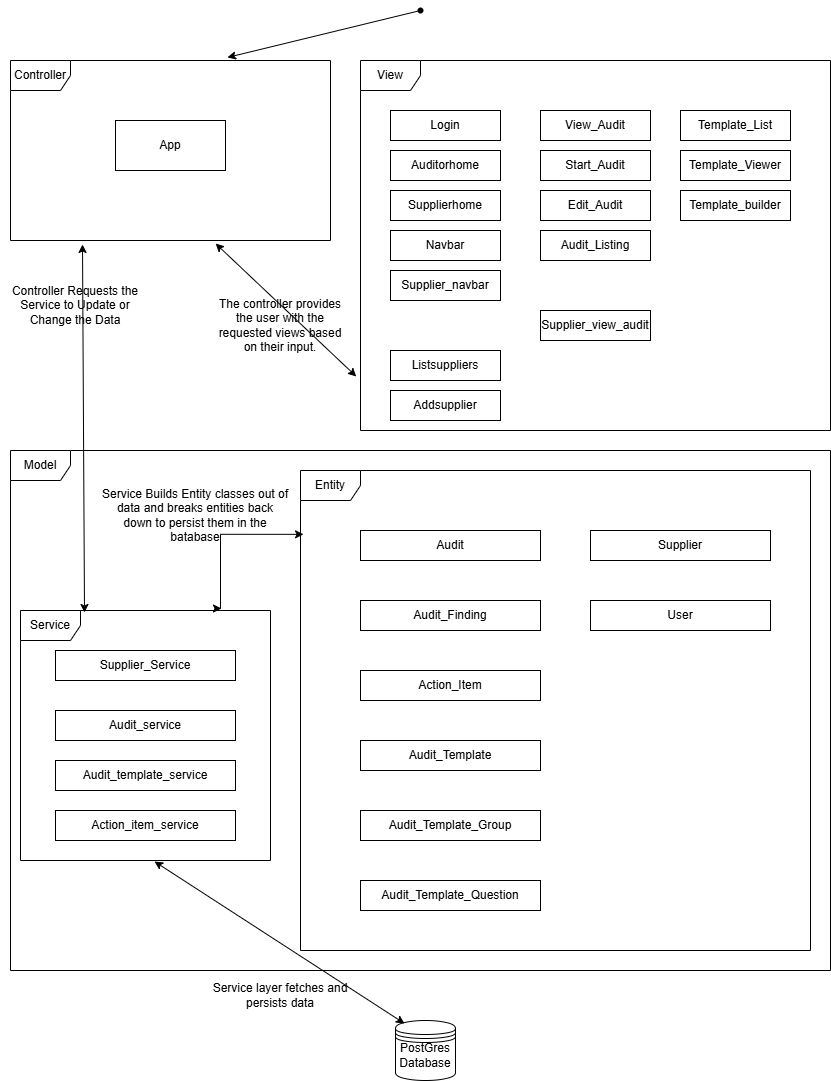

The diagram above was exported from draw.io. Its source (the exported page's mxGraphModel, read from the mxfile embedded in the PNG):
<mxGraphModel dx="1400" dy="763" grid="1" gridSize="10" guides="1" tooltips="1" connect="1" arrows="1" fold="1" page="1" pageScale="1" pageWidth="850" pageHeight="1100" math="0" shadow="0">
  <root>
    <mxCell id="0" />
    <mxCell id="1" parent="0" />
    <mxCell id="irlWhlHDuCGnzv8-vXnq-1" parent="1" style="shape=umlFrame;whiteSpace=wrap;html=1;pointerEvents=0;" value="Controller" vertex="1">
      <mxGeometry height="180" width="320" x="10" y="60" as="geometry" />
    </mxCell>
    <mxCell id="irlWhlHDuCGnzv8-vXnq-2" parent="1" style="shape=umlFrame;whiteSpace=wrap;html=1;pointerEvents=0;" value="View" vertex="1">
      <mxGeometry height="370" width="470" x="360" y="60" as="geometry" />
    </mxCell>
    <mxCell id="irlWhlHDuCGnzv8-vXnq-3" parent="1" style="shape=umlFrame;whiteSpace=wrap;html=1;pointerEvents=0;" value="Model" vertex="1">
      <mxGeometry height="520" width="820" x="10" y="450" as="geometry" />
    </mxCell>
    <mxCell id="irlWhlHDuCGnzv8-vXnq-4" parent="1" style="shape=umlFrame;whiteSpace=wrap;html=1;pointerEvents=0;" value="Service" vertex="1">
      <mxGeometry height="250" width="250" x="20" y="610" as="geometry" />
    </mxCell>
    <mxCell id="irlWhlHDuCGnzv8-vXnq-5" parent="1" style="shape=umlFrame;whiteSpace=wrap;html=1;pointerEvents=0;" value="Entity" vertex="1">
      <mxGeometry height="480" width="510" x="300" y="470" as="geometry" />
    </mxCell>
    <mxCell id="irlWhlHDuCGnzv8-vXnq-6" parent="1" style="html=1;whiteSpace=wrap;" value="App" vertex="1">
      <mxGeometry height="50" width="110" x="115" y="120" as="geometry" />
    </mxCell>
    <mxCell id="irlWhlHDuCGnzv8-vXnq-7" parent="1" style="html=1;whiteSpace=wrap;" value="Auditorhome" vertex="1">
      <mxGeometry height="30" width="110" x="390" y="150" as="geometry" />
    </mxCell>
    <mxCell id="irlWhlHDuCGnzv8-vXnq-8" parent="1" style="html=1;whiteSpace=wrap;" value="Login" vertex="1">
      <mxGeometry height="30" width="110" x="390" y="110" as="geometry" />
    </mxCell>
    <mxCell id="irlWhlHDuCGnzv8-vXnq-9" parent="1" style="html=1;whiteSpace=wrap;" value="Supplierhome" vertex="1">
      <mxGeometry height="30" width="110" x="390" y="190" as="geometry" />
    </mxCell>
    <mxCell id="irlWhlHDuCGnzv8-vXnq-11" parent="1" style="html=1;whiteSpace=wrap;" value="Navbar" vertex="1">
      <mxGeometry height="30" width="110" x="390" y="230" as="geometry" />
    </mxCell>
    <mxCell id="irlWhlHDuCGnzv8-vXnq-12" parent="1" style="html=1;whiteSpace=wrap;" value="Supplier_navbar" vertex="1">
      <mxGeometry height="30" width="110" x="390" y="270" as="geometry" />
    </mxCell>
    <mxCell id="irlWhlHDuCGnzv8-vXnq-13" parent="1" style="html=1;whiteSpace=wrap;" value="Listsuppliers" vertex="1">
      <mxGeometry height="30" width="110" x="390" y="350" as="geometry" />
    </mxCell>
    <mxCell id="irlWhlHDuCGnzv8-vXnq-14" parent="1" style="html=1;whiteSpace=wrap;" value="Addsupplier" vertex="1">
      <mxGeometry height="30" width="110" x="390" y="390" as="geometry" />
    </mxCell>
    <mxCell id="irlWhlHDuCGnzv8-vXnq-15" parent="1" style="html=1;whiteSpace=wrap;" value="Audit_Listing" vertex="1">
      <mxGeometry height="30" width="110" x="540" y="230" as="geometry" />
    </mxCell>
    <mxCell id="irlWhlHDuCGnzv8-vXnq-16" parent="1" style="html=1;whiteSpace=wrap;" value="View_Audit" vertex="1">
      <mxGeometry height="30" width="110" x="540" y="110" as="geometry" />
    </mxCell>
    <mxCell id="irlWhlHDuCGnzv8-vXnq-17" parent="1" style="html=1;whiteSpace=wrap;" value="Start_Audit" vertex="1">
      <mxGeometry height="30" width="110" x="540" y="150" as="geometry" />
    </mxCell>
    <mxCell id="irlWhlHDuCGnzv8-vXnq-18" parent="1" style="html=1;whiteSpace=wrap;" value="Edit_Audit" vertex="1">
      <mxGeometry height="30" width="110" x="540" y="190" as="geometry" />
    </mxCell>
    <mxCell id="irlWhlHDuCGnzv8-vXnq-19" parent="1" style="html=1;whiteSpace=wrap;" value="Supplier_view_audit" vertex="1">
      <mxGeometry height="30" width="110" x="540" y="310" as="geometry" />
    </mxCell>
    <mxCell id="irlWhlHDuCGnzv8-vXnq-20" parent="1" style="html=1;whiteSpace=wrap;" value="Template_List" vertex="1">
      <mxGeometry height="30" width="110" x="680" y="110" as="geometry" />
    </mxCell>
    <mxCell id="irlWhlHDuCGnzv8-vXnq-21" parent="1" style="html=1;whiteSpace=wrap;" value="Template_Viewer" vertex="1">
      <mxGeometry height="30" width="110" x="680" y="150" as="geometry" />
    </mxCell>
    <mxCell id="irlWhlHDuCGnzv8-vXnq-22" parent="1" style="html=1;whiteSpace=wrap;" value="Template_builder" vertex="1">
      <mxGeometry height="30" width="110" x="680" y="190" as="geometry" />
    </mxCell>
    <mxCell id="irlWhlHDuCGnzv8-vXnq-23" parent="1" style="html=1;whiteSpace=wrap;" value="Action_item_service" vertex="1">
      <mxGeometry height="30" width="180" x="55" y="810" as="geometry" />
    </mxCell>
    <mxCell id="irlWhlHDuCGnzv8-vXnq-25" parent="1" style="html=1;whiteSpace=wrap;" value="Audit_service" vertex="1">
      <mxGeometry height="30" width="180" x="55" y="710" as="geometry" />
    </mxCell>
    <mxCell id="irlWhlHDuCGnzv8-vXnq-26" parent="1" style="html=1;whiteSpace=wrap;" value="Audit_template_service" vertex="1">
      <mxGeometry height="30" width="180" x="55" y="760" as="geometry" />
    </mxCell>
    <mxCell id="irlWhlHDuCGnzv8-vXnq-27" parent="1" style="html=1;whiteSpace=wrap;" value="Supplier_Service" vertex="1">
      <mxGeometry height="30" width="180" x="55" y="650" as="geometry" />
    </mxCell>
    <mxCell id="irlWhlHDuCGnzv8-vXnq-28" parent="1" style="html=1;whiteSpace=wrap;" value="Action_Item" vertex="1">
      <mxGeometry height="30" width="180" x="360" y="670" as="geometry" />
    </mxCell>
    <mxCell id="irlWhlHDuCGnzv8-vXnq-29" parent="1" style="html=1;whiteSpace=wrap;" value="Audit" vertex="1">
      <mxGeometry height="30" width="180" x="360" y="530" as="geometry" />
    </mxCell>
    <mxCell id="irlWhlHDuCGnzv8-vXnq-30" parent="1" style="html=1;whiteSpace=wrap;" value="Audit_Finding" vertex="1">
      <mxGeometry height="30" width="180" x="360" y="600" as="geometry" />
    </mxCell>
    <mxCell id="irlWhlHDuCGnzv8-vXnq-31" parent="1" style="html=1;whiteSpace=wrap;" value="Audit_Template" vertex="1">
      <mxGeometry height="30" width="180" x="360" y="740" as="geometry" />
    </mxCell>
    <mxCell id="irlWhlHDuCGnzv8-vXnq-32" parent="1" style="html=1;whiteSpace=wrap;" value="Audit_Template_Group" vertex="1">
      <mxGeometry height="30" width="180" x="360" y="810" as="geometry" />
    </mxCell>
    <mxCell id="irlWhlHDuCGnzv8-vXnq-33" parent="1" style="html=1;whiteSpace=wrap;" value="Audit_Template_Question" vertex="1">
      <mxGeometry height="30" width="180" x="360" y="880" as="geometry" />
    </mxCell>
    <mxCell id="irlWhlHDuCGnzv8-vXnq-34" parent="1" style="html=1;whiteSpace=wrap;" value="Supplier" vertex="1">
      <mxGeometry height="30" width="180" x="590" y="530" as="geometry" />
    </mxCell>
    <mxCell id="irlWhlHDuCGnzv8-vXnq-35" parent="1" style="shape=datastore;whiteSpace=wrap;html=1;" value="" vertex="1">
      <mxGeometry height="60" width="60" x="395" y="1020" as="geometry" />
    </mxCell>
    <mxCell id="irlWhlHDuCGnzv8-vXnq-36" parent="1" style="text;html=1;whiteSpace=wrap;strokeColor=none;fillColor=none;align=center;verticalAlign=middle;rounded=0;" value="PostGres Database" vertex="1">
      <mxGeometry height="30" width="60" x="395" y="1040" as="geometry" />
    </mxCell>
    <mxCell id="irlWhlHDuCGnzv8-vXnq-37" edge="1" parent="1" source="irlWhlHDuCGnzv8-vXnq-4" style="endArrow=classic;startArrow=classic;html=1;rounded=0;entryX=0.15;entryY=0.05;entryDx=0;entryDy=0;entryPerimeter=0;exitX=0.536;exitY=1.004;exitDx=0;exitDy=0;exitPerimeter=0;" target="irlWhlHDuCGnzv8-vXnq-35" value="">
      <mxGeometry height="50" relative="1" width="50" as="geometry">
        <mxPoint x="550" y="820" as="sourcePoint" />
        <mxPoint x="600" y="770" as="targetPoint" />
      </mxGeometry>
    </mxCell>
    <mxCell id="irlWhlHDuCGnzv8-vXnq-38" parent="1" style="text;html=1;whiteSpace=wrap;strokeColor=none;fillColor=none;align=center;verticalAlign=middle;rounded=0;" value="Service layer fetches and persists data" vertex="1">
      <mxGeometry height="30" width="140" x="210" y="980" as="geometry" />
    </mxCell>
    <mxCell id="irlWhlHDuCGnzv8-vXnq-39" edge="1" parent="1" source="irlWhlHDuCGnzv8-vXnq-4" style="endArrow=classic;startArrow=classic;html=1;rounded=0;entryX=0.006;entryY=0.133;entryDx=0;entryDy=0;entryPerimeter=0;exitX=0.804;exitY=-0.008;exitDx=0;exitDy=0;exitPerimeter=0;edgeStyle=orthogonalEdgeStyle;" target="irlWhlHDuCGnzv8-vXnq-5" value="">
      <mxGeometry height="50" relative="1" width="50" as="geometry">
        <Array as="points">
          <mxPoint x="220" y="608" />
          <mxPoint x="220" y="534" />
        </Array>
        <mxPoint x="550" y="830" as="sourcePoint" />
        <mxPoint x="600" y="780" as="targetPoint" />
      </mxGeometry>
    </mxCell>
    <mxCell id="irlWhlHDuCGnzv8-vXnq-40" parent="1" style="text;html=1;whiteSpace=wrap;strokeColor=none;fillColor=none;align=center;verticalAlign=middle;rounded=0;" value="Service Builds Entity classes out of data and breaks entities back down to persist them in the batabase" vertex="1">
      <mxGeometry height="30" width="190" x="100" y="500" as="geometry" />
    </mxCell>
    <mxCell id="irlWhlHDuCGnzv8-vXnq-42" edge="1" parent="1" source="irlWhlHDuCGnzv8-vXnq-4" style="endArrow=classic;startArrow=classic;html=1;rounded=0;entryX=0.225;entryY=1.022;entryDx=0;entryDy=0;entryPerimeter=0;exitX=0.256;exitY=0.008;exitDx=0;exitDy=0;exitPerimeter=0;" target="irlWhlHDuCGnzv8-vXnq-1" value="">
      <mxGeometry height="50" relative="1" width="50" as="geometry">
        <mxPoint x="550" y="570" as="sourcePoint" />
        <mxPoint x="600" y="520" as="targetPoint" />
      </mxGeometry>
    </mxCell>
    <mxCell id="irlWhlHDuCGnzv8-vXnq-43" parent="1" style="text;html=1;whiteSpace=wrap;strokeColor=none;fillColor=none;align=center;verticalAlign=middle;rounded=0;" value="Controller Requests the Service to Update or Change the Data" vertex="1">
      <mxGeometry height="30" width="150" y="290" as="geometry" />
    </mxCell>
    <mxCell id="irlWhlHDuCGnzv8-vXnq-45" edge="1" parent="1" source="irlWhlHDuCGnzv8-vXnq-1" style="endArrow=classic;startArrow=classic;html=1;rounded=0;exitX=0.641;exitY=1.017;exitDx=0;exitDy=0;exitPerimeter=0;entryX=-0.009;entryY=0.854;entryDx=0;entryDy=0;entryPerimeter=0;" target="irlWhlHDuCGnzv8-vXnq-2" value="">
      <mxGeometry height="50" relative="1" width="50" as="geometry">
        <mxPoint x="550" y="370" as="sourcePoint" />
        <mxPoint x="600" y="320" as="targetPoint" />
      </mxGeometry>
    </mxCell>
    <mxCell id="irlWhlHDuCGnzv8-vXnq-46" parent="1" style="html=1;whiteSpace=wrap;" value="User" vertex="1">
      <mxGeometry height="30" width="180" x="590" y="600" as="geometry" />
    </mxCell>
    <mxCell id="irlWhlHDuCGnzv8-vXnq-47" parent="1" style="shape=waypoint;sketch=0;fillStyle=solid;size=6;pointerEvents=1;points=[];fillColor=none;resizable=0;rotatable=0;perimeter=centerPerimeter;snapToPoint=1;" value="" vertex="1">
      <mxGeometry height="20" width="20" x="410" as="geometry" />
    </mxCell>
    <mxCell id="irlWhlHDuCGnzv8-vXnq-48" edge="1" parent="1" source="irlWhlHDuCGnzv8-vXnq-47" style="endArrow=classic;html=1;rounded=0;exitX=0.75;exitY=0.65;exitDx=0;exitDy=0;exitPerimeter=0;entryX=0.678;entryY=-0.017;entryDx=0;entryDy=0;entryPerimeter=0;" target="irlWhlHDuCGnzv8-vXnq-1" value="">
      <mxGeometry height="50" relative="1" width="50" as="geometry">
        <mxPoint x="550" y="220" as="sourcePoint" />
        <mxPoint x="600" y="170" as="targetPoint" />
      </mxGeometry>
    </mxCell>
    <mxCell id="irlWhlHDuCGnzv8-vXnq-49" parent="1" style="text;html=1;whiteSpace=wrap;strokeColor=none;fillColor=none;align=center;verticalAlign=middle;rounded=0;" value="The controller provides the user with the requested views based on their input." vertex="1">
      <mxGeometry height="30" width="140" x="210" y="310" as="geometry" />
    </mxCell>
  </root>
</mxGraphModel>